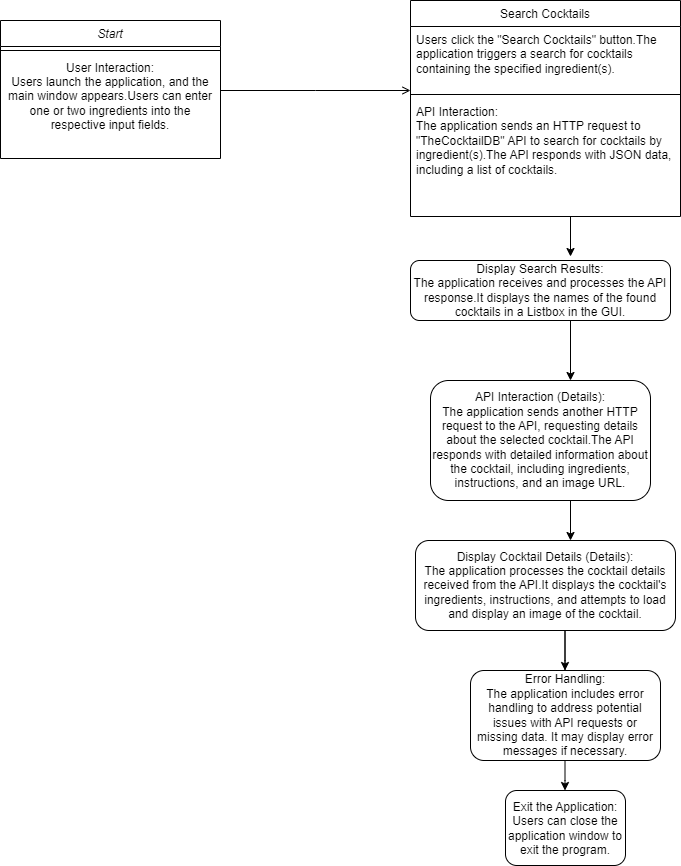

The diagram above was exported from draw.io. Its source (the exported page's mxGraphModel, read from the mxfile embedded in the PNG):
<mxGraphModel dx="1221" dy="769" grid="1" gridSize="10" guides="1" tooltips="1" connect="1" arrows="1" fold="1" page="1" pageScale="1" pageWidth="827" pageHeight="1169" math="0" shadow="0">
  <root>
    <mxCell id="WIyWlLk6GJQsqaUBKTNV-0" />
    <mxCell id="WIyWlLk6GJQsqaUBKTNV-1" parent="WIyWlLk6GJQsqaUBKTNV-0" />
    <mxCell id="zkfFHV4jXpPFQw0GAbJ--0" value="Start" style="swimlane;fontStyle=2;align=center;verticalAlign=top;childLayout=stackLayout;horizontal=1;startSize=26;horizontalStack=0;resizeParent=1;resizeLast=0;collapsible=1;marginBottom=0;rounded=0;shadow=0;strokeWidth=1;" parent="WIyWlLk6GJQsqaUBKTNV-1" vertex="1">
      <mxGeometry x="10" y="120" width="220" height="138" as="geometry">
        <mxRectangle x="230" y="140" width="160" height="26" as="alternateBounds" />
      </mxGeometry>
    </mxCell>
    <mxCell id="zkfFHV4jXpPFQw0GAbJ--4" value="" style="line;html=1;strokeWidth=1;align=left;verticalAlign=middle;spacingTop=-1;spacingLeft=3;spacingRight=3;rotatable=0;labelPosition=right;points=[];portConstraint=eastwest;" parent="zkfFHV4jXpPFQw0GAbJ--0" vertex="1">
      <mxGeometry y="26" width="220" height="8" as="geometry" />
    </mxCell>
    <mxCell id="zkfFHV4jXpPFQw0GAbJ--5" value="User Interaction:&#10;Users launch the application, and the main window appears.Users can enter one or two ingredients into the respective input fields." style="text;align=center;verticalAlign=middle;spacingLeft=4;spacingRight=4;overflow=hidden;rotatable=0;points=[[0,0.5],[1,0.5]];portConstraint=eastwest;fontFamily=Helvetica;labelPosition=center;verticalLabelPosition=middle;whiteSpace=wrap;" parent="zkfFHV4jXpPFQw0GAbJ--0" vertex="1">
      <mxGeometry y="34" width="220" height="84" as="geometry" />
    </mxCell>
    <mxCell id="zkfFHV4jXpPFQw0GAbJ--17" value="Search Cocktails" style="swimlane;fontStyle=0;align=center;verticalAlign=top;childLayout=stackLayout;horizontal=1;startSize=26;horizontalStack=0;resizeParent=1;resizeLast=0;collapsible=1;marginBottom=0;rounded=0;shadow=0;strokeWidth=1;" parent="WIyWlLk6GJQsqaUBKTNV-1" vertex="1">
      <mxGeometry x="420" y="100" width="270" height="216" as="geometry">
        <mxRectangle x="550" y="140" width="160" height="26" as="alternateBounds" />
      </mxGeometry>
    </mxCell>
    <mxCell id="zkfFHV4jXpPFQw0GAbJ--19" value="Users click the &quot;Search Cocktails&quot; button.The application triggers a search for cocktails containing the specified ingredient(s)." style="text;align=left;verticalAlign=top;spacingLeft=4;spacingRight=4;overflow=hidden;rotatable=0;points=[[0,0.5],[1,0.5]];portConstraint=eastwest;rounded=0;shadow=0;html=0;whiteSpace=wrap;" parent="zkfFHV4jXpPFQw0GAbJ--17" vertex="1">
      <mxGeometry y="26" width="270" height="64" as="geometry" />
    </mxCell>
    <mxCell id="zkfFHV4jXpPFQw0GAbJ--23" value="" style="line;html=1;strokeWidth=1;align=left;verticalAlign=middle;spacingTop=-1;spacingLeft=3;spacingRight=3;rotatable=0;labelPosition=right;points=[];portConstraint=eastwest;" parent="zkfFHV4jXpPFQw0GAbJ--17" vertex="1">
      <mxGeometry y="90" width="270" height="8" as="geometry" />
    </mxCell>
    <mxCell id="zkfFHV4jXpPFQw0GAbJ--24" value="API Interaction:&#10;The application sends an HTTP request to &quot;TheCocktailDB&quot; API to search for cocktails by ingredient(s).The API responds with JSON data, including a list of cocktails." style="text;align=left;verticalAlign=top;spacingLeft=4;spacingRight=4;overflow=hidden;rotatable=0;points=[[0,0.5],[1,0.5]];portConstraint=eastwest;whiteSpace=wrap;" parent="zkfFHV4jXpPFQw0GAbJ--17" vertex="1">
      <mxGeometry y="98" width="270" height="102" as="geometry" />
    </mxCell>
    <mxCell id="zkfFHV4jXpPFQw0GAbJ--26" value="" style="endArrow=open;shadow=0;strokeWidth=1;rounded=0;endFill=1;edgeStyle=elbowEdgeStyle;elbow=vertical;" parent="WIyWlLk6GJQsqaUBKTNV-1" source="zkfFHV4jXpPFQw0GAbJ--0" edge="1">
      <mxGeometry x="0.5" y="41" relative="1" as="geometry">
        <mxPoint x="380" y="192" as="sourcePoint" />
        <mxPoint x="420" y="190" as="targetPoint" />
        <mxPoint x="-40" y="32" as="offset" />
      </mxGeometry>
    </mxCell>
    <mxCell id="haVY-VY5D91w1kOkpKH7-3" value="" style="endArrow=classic;html=1;rounded=0;" parent="WIyWlLk6GJQsqaUBKTNV-1" edge="1">
      <mxGeometry width="50" height="50" relative="1" as="geometry">
        <mxPoint x="580" y="316" as="sourcePoint" />
        <mxPoint x="580" y="356" as="targetPoint" />
      </mxGeometry>
    </mxCell>
    <mxCell id="haVY-VY5D91w1kOkpKH7-9" value="Display Search Results:&#10;The application receives and processes the API response.It displays the names of the found cocktails in a Listbox in the GUI." style="rounded=1;whiteSpace=wrap;" parent="WIyWlLk6GJQsqaUBKTNV-1" vertex="1">
      <mxGeometry x="420" y="360" width="260" height="60" as="geometry" />
    </mxCell>
    <mxCell id="haVY-VY5D91w1kOkpKH7-10" value="" style="endArrow=classic;html=1;rounded=0;" parent="WIyWlLk6GJQsqaUBKTNV-1" edge="1">
      <mxGeometry width="50" height="50" relative="1" as="geometry">
        <mxPoint x="580" y="450" as="sourcePoint" />
        <mxPoint x="580" y="480" as="targetPoint" />
        <Array as="points">
          <mxPoint x="580" y="420" />
        </Array>
      </mxGeometry>
    </mxCell>
    <mxCell id="haVY-VY5D91w1kOkpKH7-11" value="API Interaction (Details):&#10;The application sends another HTTP request to the API, requesting details about the selected cocktail.The API responds with detailed information about the cocktail, including ingredients, instructions, and an image URL." style="rounded=1;whiteSpace=wrap;" parent="WIyWlLk6GJQsqaUBKTNV-1" vertex="1">
      <mxGeometry x="440" y="480" width="220" height="120" as="geometry" />
    </mxCell>
    <mxCell id="haVY-VY5D91w1kOkpKH7-12" value="" style="endArrow=classic;html=1;rounded=0;" parent="WIyWlLk6GJQsqaUBKTNV-1" edge="1">
      <mxGeometry width="50" height="50" relative="1" as="geometry">
        <mxPoint x="580" y="610" as="sourcePoint" />
        <mxPoint x="580" y="640" as="targetPoint" />
        <Array as="points">
          <mxPoint x="580" y="610" />
          <mxPoint x="580" y="600" />
        </Array>
      </mxGeometry>
    </mxCell>
    <mxCell id="haVY-VY5D91w1kOkpKH7-13" value="Display Cocktail Details (Details):&#10;The application processes the cocktail details received from the API.It displays the cocktail's ingredients, instructions, and attempts to load and display an image of the cocktail." style="rounded=1;whiteSpace=wrap;" parent="WIyWlLk6GJQsqaUBKTNV-1" vertex="1">
      <mxGeometry x="425" y="640" width="260" height="90" as="geometry" />
    </mxCell>
    <mxCell id="haVY-VY5D91w1kOkpKH7-15" value="Error Handling:&#10;The application includes error handling to address potential issues with API requests or missing data. It may display error messages if necessary." style="rounded=1;whiteSpace=wrap;" parent="WIyWlLk6GJQsqaUBKTNV-1" vertex="1">
      <mxGeometry x="480" y="770" width="190" height="90" as="geometry" />
    </mxCell>
    <mxCell id="haVY-VY5D91w1kOkpKH7-19" value="Exit the Application:&#10;Users can close the application window to exit the program." style="rounded=1;whiteSpace=wrap;" parent="WIyWlLk6GJQsqaUBKTNV-1" vertex="1">
      <mxGeometry x="515" y="890" width="120" height="75" as="geometry" />
    </mxCell>
    <mxCell id="F_bYSqKYdHUaLrU3FhsH-2" value="" style="endArrow=classic;html=1;rounded=0;" edge="1" parent="WIyWlLk6GJQsqaUBKTNV-1">
      <mxGeometry width="50" height="50" relative="1" as="geometry">
        <mxPoint x="574.5" y="770" as="sourcePoint" />
        <mxPoint x="574.5" y="770" as="targetPoint" />
        <Array as="points">
          <mxPoint x="574.5" y="730" />
          <mxPoint x="574.5" y="760" />
        </Array>
      </mxGeometry>
    </mxCell>
    <mxCell id="F_bYSqKYdHUaLrU3FhsH-4" value="" style="endArrow=classic;html=1;rounded=0;" edge="1" parent="WIyWlLk6GJQsqaUBKTNV-1">
      <mxGeometry width="50" height="50" relative="1" as="geometry">
        <mxPoint x="574.5" y="860" as="sourcePoint" />
        <mxPoint x="574.5" y="890" as="targetPoint" />
        <Array as="points">
          <mxPoint x="574.5" y="880" />
        </Array>
      </mxGeometry>
    </mxCell>
  </root>
</mxGraphModel>